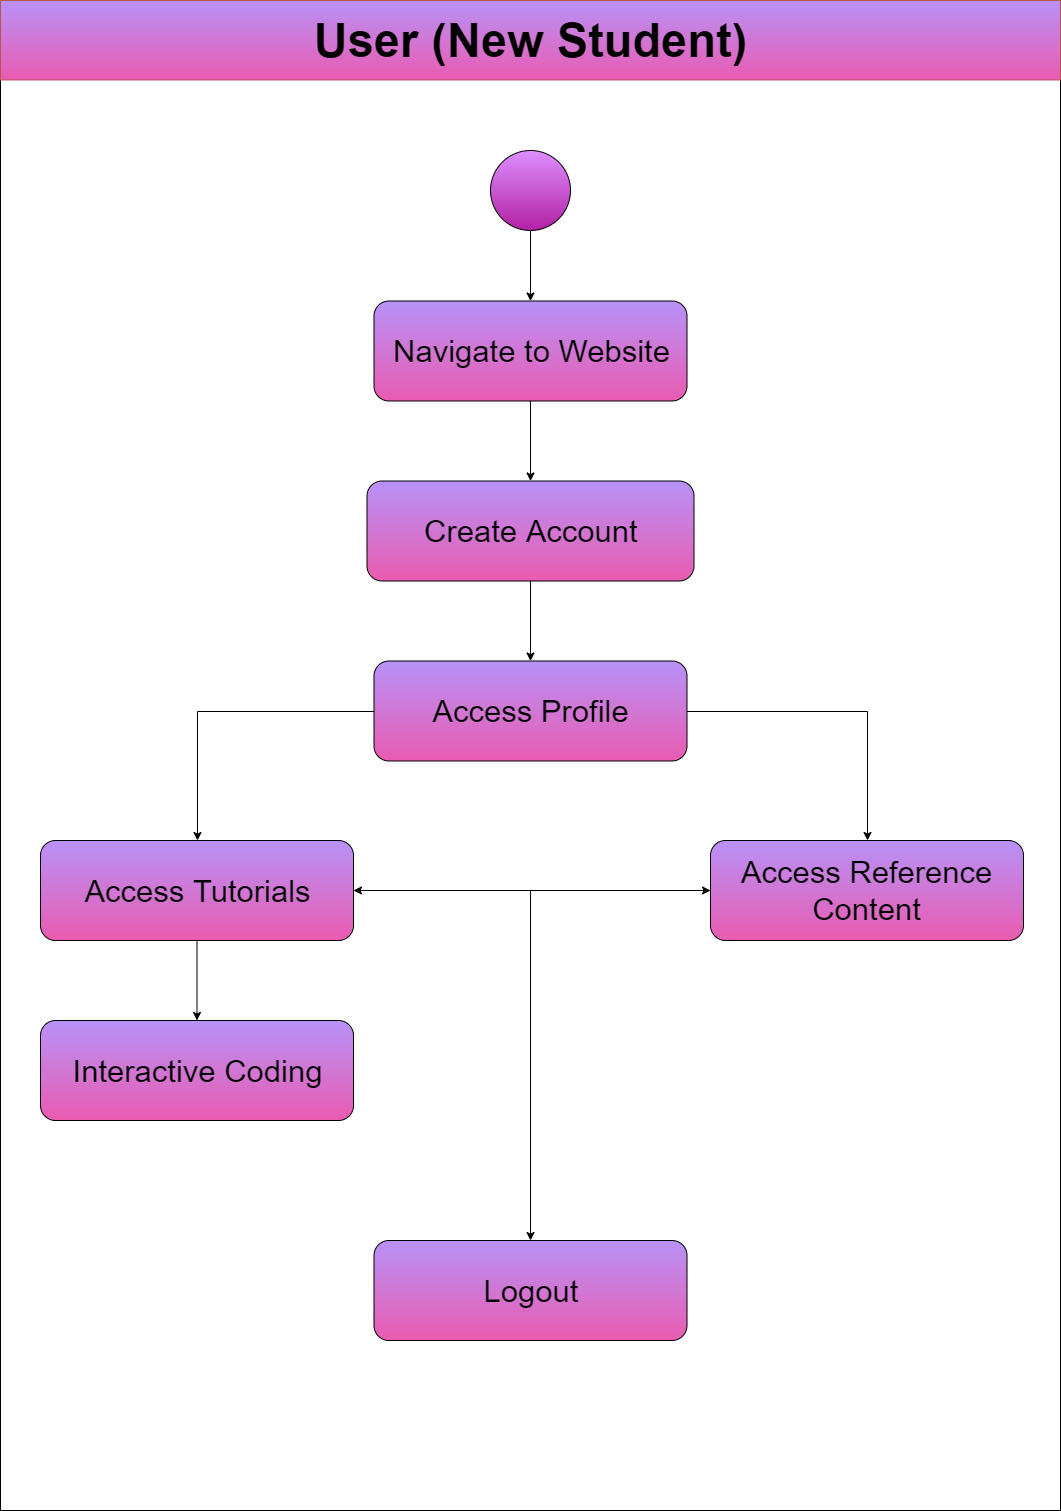

The diagram above was exported from draw.io. Its source (the exported page's mxGraphModel, read from the mxfile embedded in the PNG):
<mxGraphModel dx="1024" dy="485" grid="1" gridSize="10" guides="1" tooltips="1" connect="1" arrows="1" fold="1" page="1" pageScale="1" pageWidth="2000" pageHeight="2000" math="0" shadow="0">
  <root>
    <mxCell id="0" />
    <mxCell id="1" parent="0" />
    <mxCell id="dKnaNK8K8qminV1nJFN7-1" value="n" style="whiteSpace=wrap;html=1;container=1;" parent="1" vertex="1">
      <mxGeometry x="440" y="110" width="1060" height="1510" as="geometry" />
    </mxCell>
    <mxCell id="dKnaNK8K8qminV1nJFN7-2" value="&lt;font style=&quot;font-size: 47px&quot;&gt;&lt;b&gt;User (New Student)&lt;/b&gt;&lt;/font&gt;" style="rounded=0;whiteSpace=wrap;html=1;gradientColor=#EA5BB1;fillColor=#B892F8;strokeColor=#b85450;" parent="dKnaNK8K8qminV1nJFN7-1" vertex="1">
      <mxGeometry width="1060" height="79.47368421052632" as="geometry" />
    </mxCell>
    <mxCell id="dKnaNK8K8qminV1nJFN7-9" value="" style="edgeStyle=orthogonalEdgeStyle;rounded=0;orthogonalLoop=1;jettySize=auto;html=1;" parent="dKnaNK8K8qminV1nJFN7-1" source="dKnaNK8K8qminV1nJFN7-3" target="dKnaNK8K8qminV1nJFN7-8" edge="1">
      <mxGeometry relative="1" as="geometry" />
    </mxCell>
    <mxCell id="dKnaNK8K8qminV1nJFN7-3" value="&lt;font style=&quot;font-size: 31px&quot;&gt;Navigate to Website&lt;/font&gt;" style="rounded=1;whiteSpace=wrap;html=1;gradientColor=#EA5BB1;fillColor=#B892F8;" parent="dKnaNK8K8qminV1nJFN7-1" vertex="1">
      <mxGeometry x="373.5" y="300.5" width="313" height="100" as="geometry" />
    </mxCell>
    <mxCell id="dKnaNK8K8qminV1nJFN7-11" value="" style="edgeStyle=orthogonalEdgeStyle;rounded=0;orthogonalLoop=1;jettySize=auto;html=1;" parent="dKnaNK8K8qminV1nJFN7-1" source="dKnaNK8K8qminV1nJFN7-8" target="dKnaNK8K8qminV1nJFN7-10" edge="1">
      <mxGeometry relative="1" as="geometry" />
    </mxCell>
    <mxCell id="dKnaNK8K8qminV1nJFN7-8" value="&lt;font style=&quot;font-size: 31px&quot;&gt;Create Account&lt;/font&gt;" style="rounded=1;html=1;gradientColor=#EA5BB1;fillColor=#B892F8;textDirection=ltr;" parent="dKnaNK8K8qminV1nJFN7-1" vertex="1">
      <mxGeometry x="366.5" y="480.5" width="327" height="100" as="geometry" />
    </mxCell>
    <mxCell id="dKnaNK8K8qminV1nJFN7-13" value="" style="edgeStyle=orthogonalEdgeStyle;rounded=0;orthogonalLoop=1;jettySize=auto;html=1;" parent="dKnaNK8K8qminV1nJFN7-1" source="dKnaNK8K8qminV1nJFN7-10" target="dKnaNK8K8qminV1nJFN7-12" edge="1">
      <mxGeometry relative="1" as="geometry" />
    </mxCell>
    <mxCell id="dKnaNK8K8qminV1nJFN7-15" value="" style="edgeStyle=orthogonalEdgeStyle;rounded=0;orthogonalLoop=1;jettySize=auto;html=1;" parent="dKnaNK8K8qminV1nJFN7-1" source="dKnaNK8K8qminV1nJFN7-10" target="dKnaNK8K8qminV1nJFN7-14" edge="1">
      <mxGeometry relative="1" as="geometry" />
    </mxCell>
    <mxCell id="dKnaNK8K8qminV1nJFN7-10" value="&lt;font style=&quot;font-size: 31px&quot;&gt;Access Profile&lt;/font&gt;" style="rounded=1;whiteSpace=wrap;html=1;gradientColor=#EA5BB1;fillColor=#B892F8;" parent="dKnaNK8K8qminV1nJFN7-1" vertex="1">
      <mxGeometry x="373.5" y="660.5" width="313" height="100" as="geometry" />
    </mxCell>
    <mxCell id="dKnaNK8K8qminV1nJFN7-19" style="edgeStyle=orthogonalEdgeStyle;rounded=0;orthogonalLoop=1;jettySize=auto;html=1;" parent="dKnaNK8K8qminV1nJFN7-1" source="dKnaNK8K8qminV1nJFN7-14" target="dKnaNK8K8qminV1nJFN7-12" edge="1">
      <mxGeometry relative="1" as="geometry" />
    </mxCell>
    <mxCell id="dKnaNK8K8qminV1nJFN7-21" value="" style="edgeStyle=orthogonalEdgeStyle;rounded=0;orthogonalLoop=1;jettySize=auto;html=1;" parent="dKnaNK8K8qminV1nJFN7-1" source="dKnaNK8K8qminV1nJFN7-14" target="dKnaNK8K8qminV1nJFN7-20" edge="1">
      <mxGeometry relative="1" as="geometry" />
    </mxCell>
    <mxCell id="dKnaNK8K8qminV1nJFN7-14" value="&lt;font style=&quot;font-size: 31px&quot;&gt;Access Tutorials&lt;/font&gt;" style="rounded=1;whiteSpace=wrap;html=1;gradientColor=#EA5BB1;fillColor=#B892F8;" parent="dKnaNK8K8qminV1nJFN7-1" vertex="1">
      <mxGeometry x="40" y="840" width="313" height="100" as="geometry" />
    </mxCell>
    <mxCell id="dKnaNK8K8qminV1nJFN7-20" value="&lt;font style=&quot;font-size: 31px&quot;&gt;Interactive Coding&lt;br&gt;&lt;/font&gt;" style="rounded=1;whiteSpace=wrap;html=1;gradientColor=#EA5BB1;fillColor=#B892F8;" parent="dKnaNK8K8qminV1nJFN7-1" vertex="1">
      <mxGeometry x="40" y="1020" width="313" height="100" as="geometry" />
    </mxCell>
    <mxCell id="dKnaNK8K8qminV1nJFN7-18" style="edgeStyle=orthogonalEdgeStyle;rounded=0;orthogonalLoop=1;jettySize=auto;html=1;entryX=1;entryY=0.5;entryDx=0;entryDy=0;" parent="dKnaNK8K8qminV1nJFN7-1" source="dKnaNK8K8qminV1nJFN7-12" target="dKnaNK8K8qminV1nJFN7-14" edge="1">
      <mxGeometry relative="1" as="geometry" />
    </mxCell>
    <mxCell id="dKnaNK8K8qminV1nJFN7-30" value="" style="edgeStyle=orthogonalEdgeStyle;rounded=0;orthogonalLoop=1;jettySize=auto;html=1;" parent="dKnaNK8K8qminV1nJFN7-1" source="dKnaNK8K8qminV1nJFN7-12" target="dKnaNK8K8qminV1nJFN7-29" edge="1">
      <mxGeometry relative="1" as="geometry" />
    </mxCell>
    <mxCell id="dKnaNK8K8qminV1nJFN7-12" value="&lt;font style=&quot;font-size: 31px&quot;&gt;Access Reference Content&lt;/font&gt;" style="rounded=1;whiteSpace=wrap;html=1;gradientColor=#EA5BB1;fillColor=#B892F8;" parent="dKnaNK8K8qminV1nJFN7-1" vertex="1">
      <mxGeometry x="710" y="840" width="313" height="100" as="geometry" />
    </mxCell>
    <mxCell id="dKnaNK8K8qminV1nJFN7-29" value="&lt;font style=&quot;font-size: 31px&quot;&gt;Logout&lt;/font&gt;" style="rounded=1;whiteSpace=wrap;html=1;gradientColor=#EA5BB1;fillColor=#B892F8;" parent="dKnaNK8K8qminV1nJFN7-1" vertex="1">
      <mxGeometry x="373.5" y="1240" width="313" height="100" as="geometry" />
    </mxCell>
    <mxCell id="dKnaNK8K8qminV1nJFN7-6" style="edgeStyle=orthogonalEdgeStyle;rounded=0;orthogonalLoop=1;jettySize=auto;html=1;" parent="dKnaNK8K8qminV1nJFN7-1" source="dKnaNK8K8qminV1nJFN7-4" target="dKnaNK8K8qminV1nJFN7-3" edge="1">
      <mxGeometry relative="1" as="geometry" />
    </mxCell>
    <mxCell id="dKnaNK8K8qminV1nJFN7-4" value="" style="ellipse;whiteSpace=wrap;html=1;aspect=fixed;gradientColor=#B320A4;fillColor=#DD8FFF;" parent="dKnaNK8K8qminV1nJFN7-1" vertex="1">
      <mxGeometry x="490" y="150" width="80" height="80" as="geometry" />
    </mxCell>
  </root>
</mxGraphModel>